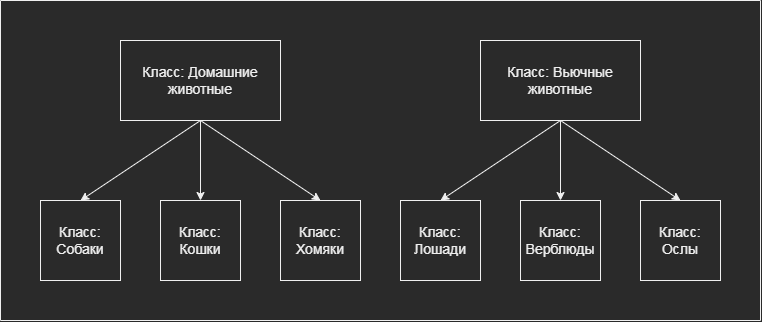

The diagram above was exported from draw.io. Its source (the exported page's mxGraphModel, read from the mxfile embedded in the PNG):
<mxGraphModel dx="1342" dy="701" grid="1" gridSize="10" guides="1" tooltips="1" connect="1" arrows="1" fold="1" page="1" pageScale="1" pageWidth="850" pageHeight="1100" math="0" shadow="0" extFonts="Permanent Marker^https://fonts.googleapis.com/css?family=Permanent+Marker">
  <root>
    <mxCell id="0" />
    <mxCell id="1" parent="0" />
    <mxCell id="Mn3lvOh6zpeKNIZxKN_7-1" value="&lt;font style=&quot;font-size: 14px;&quot;&gt;Класс: Домашние животные&lt;/font&gt;" style="rounded=0;whiteSpace=wrap;html=1;" vertex="1" parent="1">
      <mxGeometry x="120" y="80" width="160" height="80" as="geometry" />
    </mxCell>
    <mxCell id="Mn3lvOh6zpeKNIZxKN_7-3" value="&lt;font style=&quot;font-size: 14px;&quot;&gt;Класс: Вьючные животные&lt;/font&gt;" style="rounded=0;whiteSpace=wrap;html=1;" vertex="1" parent="1">
      <mxGeometry x="480" y="80" width="160" height="80" as="geometry" />
    </mxCell>
    <mxCell id="Mn3lvOh6zpeKNIZxKN_7-4" value="&lt;font style=&quot;font-size: 14px;&quot;&gt;Класс: Собаки&lt;/font&gt;" style="rounded=0;whiteSpace=wrap;html=1;" vertex="1" parent="1">
      <mxGeometry x="40" y="240" width="80" height="80" as="geometry" />
    </mxCell>
    <mxCell id="Mn3lvOh6zpeKNIZxKN_7-5" value="&lt;font style=&quot;font-size: 14px;&quot;&gt;Класс: Кошки&lt;/font&gt;" style="rounded=0;whiteSpace=wrap;html=1;" vertex="1" parent="1">
      <mxGeometry x="160" y="240" width="80" height="80" as="geometry" />
    </mxCell>
    <mxCell id="Mn3lvOh6zpeKNIZxKN_7-6" value="&lt;font style=&quot;font-size: 14px;&quot;&gt;Класс: Хомяки&lt;/font&gt;" style="rounded=0;whiteSpace=wrap;html=1;" vertex="1" parent="1">
      <mxGeometry x="280" y="240" width="80" height="80" as="geometry" />
    </mxCell>
    <mxCell id="Mn3lvOh6zpeKNIZxKN_7-7" value="" style="endArrow=classic;html=1;rounded=0;fontSize=14;exitX=0.5;exitY=1;exitDx=0;exitDy=0;entryX=0.5;entryY=0;entryDx=0;entryDy=0;" edge="1" parent="1" source="Mn3lvOh6zpeKNIZxKN_7-1" target="Mn3lvOh6zpeKNIZxKN_7-5">
      <mxGeometry width="50" height="50" relative="1" as="geometry">
        <mxPoint x="280" y="380" as="sourcePoint" />
        <mxPoint x="330" y="330" as="targetPoint" />
      </mxGeometry>
    </mxCell>
    <mxCell id="Mn3lvOh6zpeKNIZxKN_7-8" value="" style="endArrow=classic;html=1;rounded=0;fontSize=14;exitX=0.5;exitY=1;exitDx=0;exitDy=0;entryX=0.5;entryY=0;entryDx=0;entryDy=0;" edge="1" parent="1" source="Mn3lvOh6zpeKNIZxKN_7-1" target="Mn3lvOh6zpeKNIZxKN_7-6">
      <mxGeometry width="50" height="50" relative="1" as="geometry">
        <mxPoint x="280" y="380" as="sourcePoint" />
        <mxPoint x="330" y="330" as="targetPoint" />
      </mxGeometry>
    </mxCell>
    <mxCell id="Mn3lvOh6zpeKNIZxKN_7-9" value="" style="endArrow=classic;html=1;rounded=0;fontSize=14;exitX=0.5;exitY=1;exitDx=0;exitDy=0;entryX=0.5;entryY=0;entryDx=0;entryDy=0;" edge="1" parent="1" source="Mn3lvOh6zpeKNIZxKN_7-1" target="Mn3lvOh6zpeKNIZxKN_7-4">
      <mxGeometry width="50" height="50" relative="1" as="geometry">
        <mxPoint x="280" y="380" as="sourcePoint" />
        <mxPoint x="330" y="330" as="targetPoint" />
      </mxGeometry>
    </mxCell>
    <mxCell id="Mn3lvOh6zpeKNIZxKN_7-10" value="&lt;font style=&quot;font-size: 14px;&quot;&gt;Класс: Лошади&lt;/font&gt;" style="rounded=0;whiteSpace=wrap;html=1;" vertex="1" parent="1">
      <mxGeometry x="400" y="240" width="80" height="80" as="geometry" />
    </mxCell>
    <mxCell id="Mn3lvOh6zpeKNIZxKN_7-11" value="&lt;font style=&quot;font-size: 14px;&quot;&gt;Класс: Верблюды&lt;/font&gt;" style="rounded=0;whiteSpace=wrap;html=1;" vertex="1" parent="1">
      <mxGeometry x="520" y="240" width="80" height="80" as="geometry" />
    </mxCell>
    <mxCell id="Mn3lvOh6zpeKNIZxKN_7-12" value="&lt;font style=&quot;font-size: 14px;&quot;&gt;Класс: Ослы&lt;/font&gt;" style="rounded=0;whiteSpace=wrap;html=1;" vertex="1" parent="1">
      <mxGeometry x="640" y="240" width="80" height="80" as="geometry" />
    </mxCell>
    <mxCell id="Mn3lvOh6zpeKNIZxKN_7-13" value="" style="endArrow=classic;html=1;rounded=0;fontSize=14;exitX=0.5;exitY=1;exitDx=0;exitDy=0;entryX=0.5;entryY=0;entryDx=0;entryDy=0;" edge="1" parent="1" target="Mn3lvOh6zpeKNIZxKN_7-11">
      <mxGeometry width="50" height="50" relative="1" as="geometry">
        <mxPoint x="560" y="160" as="sourcePoint" />
        <mxPoint x="690" y="330" as="targetPoint" />
      </mxGeometry>
    </mxCell>
    <mxCell id="Mn3lvOh6zpeKNIZxKN_7-14" value="" style="endArrow=classic;html=1;rounded=0;fontSize=14;exitX=0.5;exitY=1;exitDx=0;exitDy=0;entryX=0.5;entryY=0;entryDx=0;entryDy=0;" edge="1" parent="1" target="Mn3lvOh6zpeKNIZxKN_7-12">
      <mxGeometry width="50" height="50" relative="1" as="geometry">
        <mxPoint x="560" y="160" as="sourcePoint" />
        <mxPoint x="690" y="330" as="targetPoint" />
      </mxGeometry>
    </mxCell>
    <mxCell id="Mn3lvOh6zpeKNIZxKN_7-15" value="" style="endArrow=classic;html=1;rounded=0;fontSize=14;exitX=0.5;exitY=1;exitDx=0;exitDy=0;entryX=0.5;entryY=0;entryDx=0;entryDy=0;" edge="1" parent="1" target="Mn3lvOh6zpeKNIZxKN_7-10">
      <mxGeometry width="50" height="50" relative="1" as="geometry">
        <mxPoint x="560" y="160" as="sourcePoint" />
        <mxPoint x="690" y="330" as="targetPoint" />
      </mxGeometry>
    </mxCell>
    <mxCell id="Mn3lvOh6zpeKNIZxKN_7-16" value="" style="endArrow=none;html=1;rounded=0;fontSize=14;" edge="1" parent="1">
      <mxGeometry width="50" height="50" relative="1" as="geometry">
        <mxPoint y="360" as="sourcePoint" />
        <mxPoint y="40" as="targetPoint" />
      </mxGeometry>
    </mxCell>
    <mxCell id="Mn3lvOh6zpeKNIZxKN_7-17" value="" style="endArrow=none;html=1;rounded=0;fontSize=14;" edge="1" parent="1">
      <mxGeometry width="50" height="50" relative="1" as="geometry">
        <mxPoint x="760" y="360" as="sourcePoint" />
        <mxPoint x="760" y="40" as="targetPoint" />
      </mxGeometry>
    </mxCell>
    <mxCell id="Mn3lvOh6zpeKNIZxKN_7-18" value="" style="endArrow=none;html=1;rounded=0;fontSize=14;" edge="1" parent="1">
      <mxGeometry width="50" height="50" relative="1" as="geometry">
        <mxPoint y="40" as="sourcePoint" />
        <mxPoint x="760" y="40" as="targetPoint" />
      </mxGeometry>
    </mxCell>
    <mxCell id="Mn3lvOh6zpeKNIZxKN_7-19" value="" style="endArrow=none;html=1;rounded=0;fontSize=14;" edge="1" parent="1">
      <mxGeometry width="50" height="50" relative="1" as="geometry">
        <mxPoint y="360" as="sourcePoint" />
        <mxPoint x="760" y="360" as="targetPoint" />
      </mxGeometry>
    </mxCell>
  </root>
</mxGraphModel>